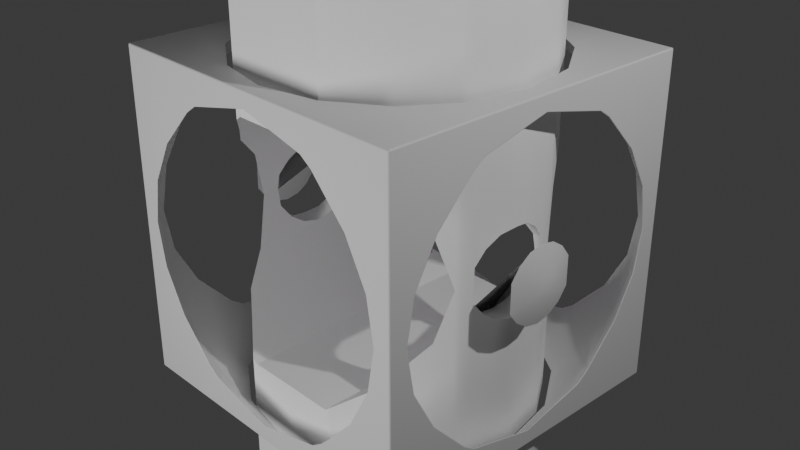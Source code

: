 # Source: HardSurface_practice09_23.blend  (saved by Blender 4.0.36; exported with 4.5.12 LTS)
import bpy
from mathutils import Matrix  # noqa: F401  (used for matrix-valued properties, if any)

bpy.ops.wm.read_factory_settings(use_empty=True)
scene = bpy.context.scene
scene.name = 'Scene'

# ---- collections
col_collection = bpy.data.collections.new('Collection'); scene.collection.children.link(col_collection)
col_cutters = bpy.data.collections.new('Cutters'); scene.collection.children.link(col_cutters)

# ---- materials (node trees are filled in below, after node groups)
mat_material = bpy.data.materials.new('Material')
mat_material.alpha_threshold = 0.0
mat_material.diffuse_color = (0.3416, 0.3416, 0.3416, 1.0)
mat_material.roughness = 0.5
mat_material.line_color = (0.0, 0.0, 0.0, 1.0)
mat_vil_gos = bpy.data.materials.new('világos')
mat_vil_gos.diffuse_color = (1.0, 1.0, 1.0, 1.0)
mat_gem = bpy.data.materials.new('gem')
mat_gem.refraction_depth = 0.4
mat_gem.diffuse_color = (0.7798, 0.6122, 0.8001, 1.0)
mat_gem.roughness = 0.4129
mat_gem.metallic = 0.7048

# ---- node groups
ng_auto_smooth = bpy.data.node_groups.new('Auto Smooth', 'GeometryNodeTree')
_s = ng_auto_smooth.interface.new_socket(name='Geometry', in_out='OUTPUT', socket_type='NodeSocketGeometry')
_s = ng_auto_smooth.interface.new_socket(name='Geometry', in_out='INPUT', socket_type='NodeSocketGeometry')
_s = ng_auto_smooth.interface.new_socket(name='Angle', in_out='INPUT', socket_type='NodeSocketFloat')
_s.subtype = 'ANGLE'
_s.min_value = 0.0
_s.max_value = 3.142
ng_auto_smooth.is_modifier = True
_N = ng_auto_smooth.nodes; _L = ng_auto_smooth.links
n0 = _N.new('NodeGroupOutput'); n0.name = 'Group Output'; n0.location = (480, -100)
n1 = _N.new('NodeGroupInput'); n1.name = 'Group Input'; n1.location = (-420, -300)
n2 = _N.new('NodeGroupInput'); n2.name = 'Group Input.001'; n2.location = (-60, -100)
n3 = _N.new('GeometryNodeSetShadeSmooth'); n3.name = 'Set Shade Smooth'; n3.location = (120, -100)
n3.domain = 'EDGE'
n4 = _N.new('GeometryNodeSetShadeSmooth'); n4.name = 'Set Shade Smooth.001'; n4.location = (300, -100)
n5 = _N.new('GeometryNodeInputMeshEdgeAngle'); n5.name = 'Edge Angle'; n5.location = (-420, -220)
n6 = _N.new('GeometryNodeInputEdgeSmooth'); n6.name = 'Is Edge Smooth'; n6.location = (-60, -160)
n7 = _N.new('GeometryNodeInputShadeSmooth'); n7.name = 'Is Face Smooth'; n7.location = (-240, -340)
n8 = _N.new('FunctionNodeBooleanMath'); n8.name = 'Boolean Math'; n8.location = (-60, -220)
n9 = _N.new('FunctionNodeCompare'); n9.name = 'Compare'; n9.location = (-240, -180)
n9.operation = 'LESS_EQUAL'
_L.new(n5.outputs[0], n9.inputs[0])
_L.new(n4.outputs[0], n0.inputs[0])
_L.new(n1.outputs[1], n9.inputs[1])
_L.new(n9.outputs[0], n8.inputs[0])
_L.new(n7.outputs[0], n8.inputs[1])
_L.new(n2.outputs[0], n3.inputs[0])
_L.new(n6.outputs[0], n3.inputs[1])
_L.new(n3.outputs[0], n4.inputs[0])
_L.new(n8.outputs[0], n3.inputs[2])
n0.is_active_output = True

# ---- material node trees
mat_material.use_nodes = True; mat_material.node_tree.nodes.clear()
_N = mat_material.node_tree.nodes; _L = mat_material.node_tree.links
n0 = _N.new('ShaderNodeOutputMaterial'); n0.name = 'Material Output'; n0.location = (300, 300)
n1 = _N.new('ShaderNodeBsdfPrincipled'); n1.name = 'Principled BSDF'; n1.location = (10, 300)
n1.inputs[3].default_value = 1.45
_L.new(n1.outputs[0], n0.inputs[0])
n0.is_active_output = True
mat_vil_gos.use_nodes = True; mat_vil_gos.node_tree.nodes.clear()
_N = mat_vil_gos.node_tree.nodes; _L = mat_vil_gos.node_tree.links
n0 = _N.new('ShaderNodeBsdfPrincipled'); n0.name = 'Principled BSDF'; n0.location = (10, 300)
n0.inputs[0].default_value = (1.0, 1.0, 1.0, 1.0)
n0.inputs[3].default_value = 1.45
n0.inputs[22].default_value = (0.1563, 0.1563, 0.1563, 1.0)
n1 = _N.new('ShaderNodeOutputMaterial'); n1.name = 'Material Output'; n1.location = (300, 300)
_L.new(n0.outputs[0], n1.inputs[0])
n1.is_active_output = True
mat_gem.use_nodes = True; mat_gem.node_tree.nodes.clear()
_N = mat_gem.node_tree.nodes; _L = mat_gem.node_tree.links
n0 = _N.new('ShaderNodeOutputMaterial'); n0.name = 'Material Output'; n0.location = (300, 300)
n1 = _N.new('ShaderNodeBsdfGlass'); n1.name = 'Glass BSDF'; n1.location = (10, 300)
n1.inputs[0].default_value = (0.977, 0.642, 1.0, 1.0)
n1.inputs[1].default_value = 0.5
n1.inputs[2].default_value = 1.45
_L.new(n1.outputs[0], n0.inputs[0])
n0.is_active_output = True

# ---- world
world_world = bpy.data.worlds.new('World'); scene.world = world_world
world_world.use_nodes = True; world_world.node_tree.nodes.clear()
_N = world_world.node_tree.nodes; _L = world_world.node_tree.links
n0 = _N.new('ShaderNodeOutputWorld'); n0.name = 'World Output'; n0.location = (300, 300)
n1 = _N.new('ShaderNodeBackground'); n1.name = 'Background'; n1.location = (10, 300)
n1.inputs[0].default_value = (0.05088, 0.05088, 0.05088, 1.0)
_L.new(n1.outputs[0], n0.inputs[0])
n0.is_active_output = True
world_world.color = (0.05088, 0.05088, 0.05088)
world_world.use_sun_shadow = False
world_world.sun_shadow_jitter_overblur = 0.0

# ---- cameras
cam_camera = bpy.data.cameras.new('Camera')
cam_camera.clip_end = 100.0
cam_camera.ortho_scale = 7.314

# ---- lights
light_light = bpy.data.lights.new('Light', 'SPOT')
light_light.transmission_factor = 0.0
light_light.energy = 1000.0
light_light.shadow_soft_size = 0.1
light_light.shadow_maximum_resolution = 0.006
light_light.use_absolute_resolution = True
light_light.spot_size = 1.309
light_light.use_soft_falloff = False
light_light_001 = bpy.data.lights.new('Light.001', 'SPOT')
light_light_001.transmission_factor = 0.0
light_light_001.energy = 1237.0
light_light_001.shadow_soft_size = 1.5
light_light_001.shadow_maximum_resolution = 0.006
light_light_001.use_absolute_resolution = True
light_light_001.spot_size = 1.524
light_light_001.use_soft_falloff = False

# ---- meshes
me_cube = bpy.data.meshes.new('Cube')
me_cube.from_pydata([(1.818, 1.818, 1.818), (1.818, 1.818, -1.818), (1.818, -1.818, 1.818), (1.818, -1.818, -1.818), (-1.818, 1.818, 1.818), (-1.818, 1.818, -1.818), (-1.818, -1.818, 1.818), (-1.818, -1.818, -1.818)], [], [(0, 4, 6, 2), (3, 2, 6, 7), (7, 6, 4, 5), (5, 1, 3, 7), (1, 0, 2, 3), (5, 4, 0, 1)])
me_cube.polygons.foreach_set('use_smooth', [True] * 6)
_uv = me_cube.uv_layers.new(name='UVMap')
_uv.uv.foreach_set('vector', [0.625, 0.5, 0.875, 0.5, 0.875, 0.75, 0.625, 0.75, 0.375, 0.75, 0.625, 0.75, 0.625, 1.0, 0.375, 1.0, 0.375, 0.0, 0.625, 0.0, 0.625, 0.25, 0.375, 0.25, 0.125, 0.5, 0.375, 0.5, 0.375, 0.75, 0.125, 0.75, 0.375, 0.5, 0.625, 0.5, 0.625, 0.75, 0.375, 0.75, 0.375, 0.25, 0.625, 0.25, 0.625, 0.5, 0.375, 0.5])
me_cube.materials.append(mat_material)
me_cube.use_mirror_vertex_groups = False
me_cube.update()
me_cylinder = bpy.data.meshes.new('Cylinder')
me_cylinder.from_pydata([(0.0, 1.479, -7.956), (0.0, 1.385, 7.956), (0.5962, 1.479, -7.956), (0.5651, 1.385, 7.956), (1.102, 1.102, -7.956), (1.033, 1.036, 7.956), (1.439, 0.5962, -7.956), (1.351, 0.5597, 7.956), (1.558, 0.0, -7.956), (1.463, 0.0, 7.956), (1.439, -0.5962, -7.956), (1.351, -0.5597, 7.956), (1.102, -1.102, -7.956), (1.033, -1.036, 7.956), (0.5962, -1.479, -7.956), (0.5651, -1.385, 7.956), (0.0, -1.479, -7.956), (0.0, -1.385, 7.956), (-0.5962, -1.479, -7.956), (-0.5651, -1.385, 7.956), (-1.102, -1.102, -7.956), (-1.033, -1.036, 7.956), (-1.439, -0.5962, -7.956), (-1.351, -0.5597, 7.956), (-1.558, 0.0, -7.956), (-1.463, 0.0, 7.956), (-1.439, 0.5962, -7.956), (-1.351, 0.5597, 7.956), (-1.102, 1.102, -7.956), (-1.033, 1.036, 7.956), (-0.5962, 1.479, -7.956), (-0.5651, 1.385, 7.956), (0.5962, 1.479, 7.956), (0.0, 1.479, 7.956), (1.102, 1.102, 7.956), (1.439, 0.5962, 7.956), (1.558, 0.0, 7.956), (1.439, -0.5962, 7.956), (1.102, -1.102, 7.956), (0.5962, -1.479, 7.956), (0.0, -1.479, 7.956), (-0.5962, -1.479, 7.956), (-1.102, -1.102, 7.956), (-1.439, -0.5962, 7.956), (-1.558, 0.0, 7.956), (-1.439, 0.5962, 7.956), (-1.102, 1.102, 7.956), (-0.5962, 1.479, 7.956), (0.3661, 0.786, 7.797), (0.0, 0.786, 7.797), (0.5917, 0.6176, 7.797), (0.7867, 0.3259, 7.797), (0.8515, -6.499e-08, 7.797), (0.7867, -0.3259, 7.797), (0.5917, -0.6176, 7.797), (0.3661, -0.786, 7.797), (0.0, -0.786, 7.797), (-0.3661, -0.786, 7.797), (-0.5917, -0.6176, 7.797), (-0.7867, -0.3259, 7.797), (-0.8515, 6.499e-08, 7.797), (-0.7867, 0.3259, 7.797), (-0.5917, 0.6176, 7.797), (-0.3661, 0.786, 7.797), (0.5651, 1.385, 7.797), (0.0, 1.385, 7.797), (1.033, 1.036, 7.797), (1.351, 0.5597, 7.797), (1.463, 0.0, 7.797), (1.351, -0.5597, 7.797), (1.033, -1.036, 7.797), (0.5651, -1.385, 7.797), (0.0, -1.385, 7.797), (-0.5651, -1.385, 7.797), (-1.033, -1.036, 7.797), (-1.351, -0.5597, 7.797), (-1.463, 0.0, 7.797), (-1.351, 0.5597, 7.797), (-1.033, 1.036, 7.797), (-0.5651, 1.385, 7.797), (0.3661, 0.786, 8.65), (0.0, 0.786, 8.65), (0.5917, 0.6176, 8.65), (0.7867, 0.3259, 8.65), (0.8515, -6.499e-08, 8.65), (0.7867, -0.3259, 8.65), (0.5917, -0.6176, 8.65), (0.3661, -0.786, 8.65), (0.0, -0.786, 8.65), (-0.3661, -0.786, 8.65), (-0.5917, -0.6176, 8.65), (-0.7867, -0.3259, 8.65), (-0.8515, 6.499e-08, 8.65), (-0.7867, 0.3259, 8.65), (-0.5917, 0.6176, 8.65), (-0.3661, 0.786, 8.65)], [], [(0, 33, 32, 2), (2, 32, 34, 4), (4, 34, 35, 6), (6, 35, 36, 8), (8, 36, 37, 10), (10, 37, 38, 12), (12, 38, 39, 14), (14, 39, 40, 16), (16, 40, 41, 18), (18, 41, 42, 20), (20, 42, 43, 22), (22, 43, 44, 24), (24, 44, 45, 26), (26, 45, 46, 28), (31, 29, 78, 79), (28, 46, 47, 30), (30, 47, 33, 0), (0, 2, 4, 6, 8, 10, 12, 14, 16, 18, 20, 22, 24, 26, 28, 30), (1, 3, 32, 33), (3, 5, 34, 32), (5, 7, 35, 34), (7, 9, 36, 35), (9, 11, 37, 36), (11, 13, 38, 37), (13, 15, 39, 38), (15, 17, 40, 39), (17, 19, 41, 40), (19, 21, 42, 41), (21, 23, 43, 42), (23, 25, 44, 43), (25, 27, 45, 44), (27, 29, 46, 45), (29, 31, 47, 46), (31, 1, 33, 47), (51, 50, 82, 83), (17, 15, 71, 72), (3, 1, 65, 64), (1, 31, 79, 65), (19, 17, 72, 73), (5, 3, 64, 66), (21, 19, 73, 74), (7, 5, 66, 67), (23, 21, 74, 75), (9, 7, 67, 68), (25, 23, 75, 76), (11, 9, 68, 69), (27, 25, 76, 77), (13, 11, 69, 70), (29, 27, 77, 78), (15, 13, 70, 71), (49, 48, 64, 65), (48, 50, 66, 64), (50, 51, 67, 66), (51, 52, 68, 67), (52, 53, 69, 68), (53, 54, 70, 69), (54, 55, 71, 70), (55, 56, 72, 71), (56, 57, 73, 72), (57, 58, 74, 73), (58, 59, 75, 74), (59, 60, 76, 75), (60, 61, 77, 76), (61, 62, 78, 77), (62, 63, 79, 78), (63, 49, 65, 79), (80, 81, 95, 94, 93, 92, 91, 90, 89, 88, 87, 86, 85, 84, 83, 82), (59, 58, 90, 91), (52, 51, 83, 84), (60, 59, 91, 92), (53, 52, 84, 85), (61, 60, 92, 93), (54, 53, 85, 86), (62, 61, 93, 94), (55, 54, 86, 87), (63, 62, 94, 95), (56, 55, 87, 88), (48, 49, 81, 80), (49, 63, 95, 81), (57, 56, 88, 89), (50, 48, 80, 82), (58, 57, 89, 90)])
me_cylinder.polygons.foreach_set('use_smooth', [True] * 82)
me_cylinder.polygons.foreach_set('material_index', [0, 0, 0, 0, 0, 0, 0, 0, 0, 0, 0, 0, 0, 0, 0, 0, 0, 0, 0, 0, 0, 0, 0, 0, 0, 0, 0, 0, 0, 0, 0, 0, 0, 0, 0, 0, 0, 0, 0, 0, 0, 0, 0, 0, 0, 0, 0, 0, 0, 0, 0, 0, 0, 0, 0, 0, 0, 0, 0, 0, 0, 0, 0, 0, 0, 0, 1, 0, 0, 0, 0, 0, 0, 0, 0, 0, 0, 0, 0, 0, 0, 0])
_uv = me_cylinder.uv_layers.new(name='UVMap')
_uv.uv.foreach_set('vector', [1.0, 0.5, 1.0, 1.0, 0.9375, 1.0, 0.9375, 0.5, 0.9375, 0.5, 0.9375, 1.0, 0.875, 1.0, 0.875, 0.5, 0.875, 0.5, 0.875, 1.0, 0.8125, 1.0, 0.8125, 0.5, 0.8125, 0.5, 0.8125, 1.0, 0.75, 1.0, 0.75, 0.5, 0.75, 0.5, 0.75, 1.0, 0.6875, 1.0, 0.6875, 0.5, 0.6875, 0.5, 0.6875, 1.0, 0.625, 1.0, 0.625, 0.5, 0.625, 0.5, 0.625, 1.0, 0.5625, 1.0, 0.5625, 0.5, 0.5625, 0.5, 0.5625, 1.0, 0.5, 1.0, 0.5, 0.5, 0.5, 0.5, 0.5, 1.0, 0.4375, 1.0, 0.4375, 0.5, 0.4375, 0.5, 0.4375, 1.0, 0.375, 1.0, 0.375, 0.5, 0.375, 0.5, 0.375, 1.0, 0.3125, 1.0, 0.3125, 0.5, 0.3125, 0.5, 0.3125, 1.0, 0.25, 1.0, 0.25, 0.5, 0.25, 0.5, 0.25, 1.0, 0.1875, 1.0, 0.1875, 0.5, 0.1875, 0.5, 0.1875, 1.0, 0.125, 1.0, 0.125, 0.5, 0.1629, 0.4593, 0.09091, 0.4093, 0.09091, 0.4093, 0.1629, 0.4593, 0.125, 0.5, 0.125, 1.0, 0.0625, 1.0, 0.0625, 0.5, 0.0625, 0.5, 0.0625, 1.0, 0.0, 1.0, 0.0, 0.5, 0.75, 0.49, 0.8418, 0.4717, 0.9197, 0.4197, 0.9717, 0.3418, 0.99, 0.25, 0.9717, 0.1582, 0.9197, 0.08029, 0.8418, 0.02827, 0.75, 0.01, 0.6582, 0.02827, 0.5803, 0.08029, 0.5283, 0.1582, 0.51, 0.25, 0.5283, 0.3418, 0.5803, 0.4197, 0.6582, 0.4717, 0.25, 0.472, 0.3371, 0.4593, 0.3418, 0.4717, 0.25, 0.49, 0.3371, 0.4593, 0.4091, 0.4093, 0.4197, 0.4197, 0.3418, 0.4717, 0.4091, 0.4093, 0.4581, 0.3362, 0.4717, 0.3418, 0.4197, 0.4197, 0.4581, 0.3362, 0.4753, 0.25, 0.49, 0.25, 0.4717, 0.3418, 0.4753, 0.25, 0.4581, 0.1638, 0.4717, 0.1582, 0.49, 0.25, 0.4581, 0.1638, 0.4091, 0.09073, 0.4197, 0.08029, 0.4717, 0.1582, 0.4091, 0.09073, 0.3371, 0.04069, 0.3418, 0.02827, 0.4197, 0.08029, 0.3371, 0.04069, 0.25, 0.02802, 0.25, 0.01, 0.3418, 0.02827, 0.25, 0.02802, 0.1629, 0.04069, 0.1582, 0.02827, 0.25, 0.01, 0.1629, 0.04069, 0.09091, 0.09073, 0.08029, 0.08029, 0.1582, 0.02827, 0.09091, 0.09073, 0.04185, 0.1638, 0.02827, 0.1582, 0.08029, 0.08029, 0.04185, 0.1638, 0.02471, 0.25, 0.01, 0.25, 0.02827, 0.1582, 0.02471, 0.25, 0.04185, 0.3362, 0.02827, 0.3418, 0.01, 0.25, 0.04185, 0.3362, 0.09091, 0.4093, 0.08029, 0.4197, 0.02827, 0.3418, 0.09091, 0.4093, 0.1629, 0.4593, 0.1582, 0.4717, 0.08029, 0.4197, 0.1629, 0.4593, 0.25, 0.472, 0.25, 0.49, 0.1582, 0.4717, 0.3712, 0.3001, 0.3411, 0.3449, 0.3411, 0.3449, 0.3712, 0.3001, 0.25, 0.02802, 0.3371, 0.04069, 0.3371, 0.04069, 0.25, 0.02802, 0.3371, 0.4593, 0.25, 0.472, 0.25, 0.472, 0.3371, 0.4593, 0.25, 0.472, 0.1629, 0.4593, 0.1629, 0.4593, 0.25, 0.472, 0.1629, 0.04069, 0.25, 0.02802, 0.25, 0.02802, 0.1629, 0.04069, 0.4091, 0.4093, 0.3371, 0.4593, 0.3371, 0.4593, 0.4091, 0.4093, 0.09091, 0.09073, 0.1629, 0.04069, 0.1629, 0.04069, 0.09091, 0.09073, 0.4581, 0.3362, 0.4091, 0.4093, 0.4091, 0.4093, 0.4581, 0.3362, 0.04185, 0.1638, 0.09091, 0.09073, 0.09091, 0.09073, 0.04185, 0.1638, 0.4753, 0.25, 0.4581, 0.3362, 0.4581, 0.3362, 0.4753, 0.25, 0.02471, 0.25, 0.04185, 0.1638, 0.04185, 0.1638, 0.02471, 0.25, 0.4581, 0.1638, 0.4753, 0.25, 0.4753, 0.25, 0.4581, 0.1638, 0.04185, 0.3362, 0.02471, 0.25, 0.02471, 0.25, 0.04185, 0.3362, 0.4091, 0.09073, 0.4581, 0.1638, 0.4581, 0.1638, 0.4091, 0.09073, 0.09091, 0.4093, 0.04185, 0.3362, 0.04185, 0.3362, 0.09091, 0.4093, 0.3371, 0.04069, 0.4091, 0.09073, 0.4091, 0.09073, 0.3371, 0.04069, 0.25, 0.3718, 0.3064, 0.3711, 0.3371, 0.4593, 0.25, 0.472, 0.3064, 0.3711, 0.3411, 0.3449, 0.4091, 0.4093, 0.3371, 0.4593, 0.3411, 0.3449, 0.3712, 0.3001, 0.4581, 0.3362, 0.4091, 0.4093, 0.3712, 0.3001, 0.3812, 0.25, 0.4753, 0.25, 0.4581, 0.3362, 0.3812, 0.25, 0.3712, 0.1999, 0.4581, 0.1638, 0.4753, 0.25, 0.3712, 0.1999, 0.3411, 0.1551, 0.4091, 0.09073, 0.4581, 0.1638, 0.3411, 0.1551, 0.3064, 0.1289, 0.3371, 0.04069, 0.4091, 0.09073, 0.3064, 0.1289, 0.25, 0.1282, 0.25, 0.02802, 0.3371, 0.04069, 0.25, 0.1282, 0.1936, 0.1289, 0.1629, 0.04069, 0.25, 0.02802, 0.1936, 0.1289, 0.1589, 0.1551, 0.09091, 0.09073, 0.1629, 0.04069, 0.1589, 0.1551, 0.1288, 0.1999, 0.04185, 0.1638, 0.09091, 0.09073, 0.1288, 0.1999, 0.1188, 0.25, 0.02471, 0.25, 0.04185, 0.1638, 0.1188, 0.25, 0.1288, 0.3001, 0.04185, 0.3362, 0.02471, 0.25, 0.1288, 0.3001, 0.1589, 0.3449, 0.09091, 0.4093, 0.04185, 0.3362, 0.1589, 0.3449, 0.1936, 0.3711, 0.1629, 0.4593, 0.09091, 0.4093, 0.1936, 0.3711, 0.25, 0.3718, 0.25, 0.472, 0.1629, 0.4593, 0.3064, 0.3711, 0.25, 0.3718, 0.1936, 0.3711, 0.1589, 0.3449, 0.1288, 0.3001, 0.1188, 0.25, 0.1288, 0.1999, 0.1589, 0.1551, 0.1936, 0.1289, 0.25, 0.1282, 0.3064, 0.1289, 0.3411, 0.1551, 0.3712, 0.1999, 0.3812, 0.25, 0.3712, 0.3001, 0.3411, 0.3449, 0.1288, 0.1999, 0.1589, 0.1551, 0.1589, 0.1551, 0.1288, 0.1999, 0.3812, 0.25, 0.3712, 0.3001, 0.3712, 0.3001, 0.3812, 0.25, 0.1188, 0.25, 0.1288, 0.1999, 0.1288, 0.1999, 0.1188, 0.25, 0.3712, 0.1999, 0.3812, 0.25, 0.3812, 0.25, 0.3712, 0.1999, 0.1288, 0.3001, 0.1188, 0.25, 0.1188, 0.25, 0.1288, 0.3001, 0.3411, 0.1551, 0.3712, 0.1999, 0.3712, 0.1999, 0.3411, 0.1551, 0.1589, 0.3449, 0.1288, 0.3001, 0.1288, 0.3001, 0.1589, 0.3449, 0.3064, 0.1289, 0.3411, 0.1551, 0.3411, 0.1551, 0.3064, 0.1289, 0.1936, 0.3711, 0.1589, 0.3449, 0.1589, 0.3449, 0.1936, 0.3711, 0.25, 0.1282, 0.3064, 0.1289, 0.3064, 0.1289, 0.25, 0.1282, 0.3064, 0.3711, 0.25, 0.3718, 0.25, 0.3718, 0.3064, 0.3711, 0.25, 0.3718, 0.1936, 0.3711, 0.1936, 0.3711, 0.25, 0.3718, 0.1936, 0.1289, 0.25, 0.1282, 0.25, 0.1282, 0.1936, 0.1289, 0.3411, 0.3449, 0.3064, 0.3711, 0.3064, 0.3711, 0.3411, 0.3449, 0.1589, 0.1551, 0.1936, 0.1289, 0.1936, 0.1289, 0.1589, 0.1551])
me_cylinder.materials.append(mat_vil_gos)
me_cylinder.materials.append(mat_material)
me_cylinder.update()
me_cylinder_002 = bpy.data.meshes.new('Cylinder.002')
me_cylinder_002.from_pydata([(-1.433e-07, 0.1153, -1.944), (-1.513e-07, 0.4002, -1.852), (0.04648, 0.1153, -1.944), (0.1613, 0.4002, -1.852), (0.08589, 0.08589, -1.944), (0.2981, 0.2981, -1.852), (0.1122, 0.04648, -1.944), (0.3895, 0.1613, -1.852), (0.1215, 0.0, -1.944), (0.4216, -1.218e-09, -1.852), (0.1122, -0.04648, -1.944), (0.3895, -0.1613, -1.852), (0.08589, -0.08589, -1.944), (0.2981, -0.2981, -1.852), (0.04648, -0.1153, -1.944), (0.1613, -0.4002, -1.852), (-1.433e-07, -0.1153, -1.944), (-1.513e-07, -0.4002, -1.852), (-0.04648, -0.1153, -1.944), (-0.1613, -0.4002, -1.852), (-0.08589, -0.08589, -1.944), (-0.2981, -0.2981, -1.852), (-0.1122, -0.04648, -1.944), (-0.3895, -0.1613, -1.852), (-0.1215, 0.0, -1.944), (-0.4216, -1.218e-09, -1.852), (-0.1122, 0.04648, -1.944), (-0.3895, 0.1613, -1.852), (-0.08589, 0.08589, -1.944), (-0.2981, 0.2981, -1.852), (-0.04648, 0.1153, -1.944), (-0.1613, 0.4002, -1.852)], [], [(0, 1, 3, 2), (2, 3, 5, 4), (4, 5, 7, 6), (6, 7, 9, 8), (8, 9, 11, 10), (10, 11, 13, 12), (12, 13, 15, 14), (14, 15, 17, 16), (16, 17, 19, 18), (18, 19, 21, 20), (20, 21, 23, 22), (22, 23, 25, 24), (24, 25, 27, 26), (26, 27, 29, 28), (3, 1, 31, 29, 27, 25, 23, 21, 19, 17, 15, 13, 11, 9, 7, 5), (28, 29, 31, 30), (30, 31, 1, 0), (0, 2, 4, 6, 8, 10, 12, 14, 16, 18, 20, 22, 24, 26, 28, 30)])
me_cylinder_002.polygons.foreach_set('use_smooth', [True] * 18)
_uv = me_cylinder_002.uv_layers.new(name='UVMap')
_uv.uv.foreach_set('vector', [1.0, 0.5, 1.0, 1.0, 0.9375, 1.0, 0.9375, 0.5, 0.9375, 0.5, 0.9375, 1.0, 0.875, 1.0, 0.875, 0.5, 0.875, 0.5, 0.875, 1.0, 0.8125, 1.0, 0.8125, 0.5, 0.8125, 0.5, 0.8125, 1.0, 0.75, 1.0, 0.75, 0.5, 0.75, 0.5, 0.75, 1.0, 0.6875, 1.0, 0.6875, 0.5, 0.6875, 0.5, 0.6875, 1.0, 0.625, 1.0, 0.625, 0.5, 0.625, 0.5, 0.625, 1.0, 0.5625, 1.0, 0.5625, 0.5, 0.5625, 0.5, 0.5625, 1.0, 0.5, 1.0, 0.5, 0.5, 0.5, 0.5, 0.5, 1.0, 0.4375, 1.0, 0.4375, 0.5, 0.4375, 0.5, 0.4375, 1.0, 0.375, 1.0, 0.375, 0.5, 0.375, 0.5, 0.375, 1.0, 0.3125, 1.0, 0.3125, 0.5, 0.3125, 0.5, 0.3125, 1.0, 0.25, 1.0, 0.25, 0.5, 0.25, 0.5, 0.25, 1.0, 0.1875, 1.0, 0.1875, 0.5, 0.1875, 0.5, 0.1875, 1.0, 0.125, 1.0, 0.125, 0.5, 0.3418, 0.4717, 0.25, 0.49, 0.1582, 0.4717, 0.08029, 0.4197, 0.02827, 0.3418, 0.01, 0.25, 0.02827, 0.1582, 0.08029, 0.08029, 0.1582, 0.02827, 0.25, 0.01, 0.3418, 0.02827, 0.4197, 0.08029, 0.4717, 0.1582, 0.49, 0.25, 0.4717, 0.3418, 0.4197, 0.4197, 0.125, 0.5, 0.125, 1.0, 0.0625, 1.0, 0.0625, 0.5, 0.0625, 0.5, 0.0625, 1.0, 0.0, 1.0, 0.0, 0.5, 0.75, 0.49, 0.8418, 0.4717, 0.9197, 0.4197, 0.9717, 0.3418, 0.99, 0.25, 0.9717, 0.1582, 0.9197, 0.08029, 0.8418, 0.02827, 0.75, 0.01, 0.6582, 0.02827, 0.5803, 0.08029, 0.5283, 0.1582, 0.51, 0.25, 0.5283, 0.3418, 0.5803, 0.4197, 0.6582, 0.4717])
me_cylinder_002.materials.append(mat_material)
me_cylinder_002.update()
me_gem = bpy.data.meshes.new('Gem')
me_gem.from_pydata([(0.0, 0.0, -0.1111), (0.0, 0.0, 0.1611), (0.0, 0.2793, -0.05556), (0.1975, 0.4768, 0.0), (0.0, 0.4261, 0.08057), (0.1038, 0.2507, 0.1611), (0.1975, 0.1975, -0.05556), (0.4768, 0.1975, 0.0), (0.3013, 0.3013, 0.08057), (0.2507, 0.1038, 0.1611), (0.2793, 1.71e-17, -0.05556), (0.4768, -0.1975, 0.0), (0.4261, 2.609e-17, 0.08057), (0.2507, -0.1038, 0.1611), (0.1975, -0.1975, -0.05556), (0.1975, -0.4768, 0.0), (0.3013, -0.3013, 0.08057), (0.1038, -0.2507, 0.1611), (3.42e-17, -0.2793, -0.05556), (-0.1975, -0.4768, 0.0), (5.219e-17, -0.4261, 0.08057), (-0.1038, -0.2507, 0.1611), (-0.1975, -0.1975, -0.05556), (-0.4768, -0.1975, 0.0), (-0.3013, -0.3013, 0.08057), (-0.2507, -0.1038, 0.1611), (-0.2793, -5.13e-17, -0.05556), (-0.4768, 0.1975, 0.0), (-0.4261, -7.828e-17, 0.08057), (-0.2507, 0.1038, 0.1611), (-0.1975, 0.1975, -0.05556), (-0.1975, 0.4768, 0.0), (-0.3013, 0.3013, 0.08057), (-0.1038, 0.2507, 0.1611)], [], [(6, 0, 2, 3), (6, 3, 7), (7, 3, 8), (8, 3, 4, 5), (8, 5, 9), (10, 0, 6, 7), (10, 7, 11), (11, 7, 12), (12, 7, 8, 9), (12, 9, 13), (14, 0, 10, 11), (14, 11, 15), (15, 11, 16), (16, 11, 12, 13), (16, 13, 17), (18, 0, 14, 15), (18, 15, 19), (19, 15, 20), (20, 15, 16, 17), (20, 17, 21), (22, 0, 18, 19), (22, 19, 23), (23, 19, 24), (24, 19, 20, 21), (24, 21, 25), (26, 0, 22, 23), (26, 23, 27), (27, 23, 28), (28, 23, 24, 25), (28, 25, 29), (30, 0, 26, 27), (30, 27, 31), (31, 27, 32), (32, 27, 28, 29), (32, 29, 33), (2, 0, 30, 31), (2, 31, 3), (3, 31, 4), (4, 31, 32, 33), (4, 33, 5), (1, 5, 33), (5, 1, 9), (9, 1, 13), (13, 1, 17), (17, 1, 21), (21, 1, 25), (25, 1, 29), (29, 1, 33)])
me_gem.materials.append(mat_gem)
me_gem.update()
me_sphere = bpy.data.meshes.new('Sphere')
me_sphere.from_pydata([(6.292e-09, 0.4788, 2.407), (6.292e-09, 0.9392, 2.268), (6.292e-09, 1.735, 1.735), (6.292e-09, 2.268, 0.9392), (6.292e-09, 2.407, 0.4788), (6.292e-09, 2.407, -0.4788), (6.292e-09, 2.041, -1.364), (6.292e-09, 1.364, -2.041), (6.292e-09, 0.9392, -2.268), (6.292e-09, 0.4788, -2.407), (0.1832, 0.4424, 2.407), (0.3594, 0.8677, 2.268), (0.5218, 1.26, 2.041), (0.6641, 1.603, 1.735), (0.7809, 1.885, 1.364), (0.8677, 2.095, 0.9392), (0.9212, 2.224, 0.4788), (0.9392, 2.268, -7.483e-11), (0.9212, 2.224, -0.4788), (0.8677, 2.095, -0.9392), (0.7809, 1.885, -1.364), (0.6641, 1.603, -1.735), (0.5218, 1.26, -2.041), (0.3594, 0.8677, -2.268), (0.1832, 0.4424, -2.407), (0.3386, 0.3386, 2.407), (0.6641, 0.6641, 2.268), (0.9642, 0.9642, 2.041), (1.227, 1.227, 1.735), (1.443, 1.443, 1.364), (1.603, 1.603, 0.9392), (1.702, 1.702, 0.4788), (1.735, 1.735, -7.483e-11), (1.702, 1.702, -0.4788), (1.603, 1.603, -0.9392), (1.443, 1.443, -1.364), (1.227, 1.227, -1.735), (0.9642, 0.9642, -2.041), (0.6641, 0.6641, -2.268), (0.3386, 0.3386, -2.407), (0.4424, 0.1832, 2.407), (0.8677, 0.3594, 2.268), (1.26, 0.5218, 2.041), (1.603, 0.6641, 1.735), (1.885, 0.7809, 1.364), (2.095, 0.8677, 0.9392), (2.224, 0.9212, 0.4788), (2.268, 0.9392, -7.483e-11), (2.224, 0.9212, -0.4788), (2.095, 0.8677, -0.9392), (1.885, 0.7809, -1.364), (1.603, 0.6641, -1.735), (1.26, 0.5218, -2.041), (0.8677, 0.3594, -2.268), (0.4424, 0.1832, -2.407), (0.4788, -1.232e-07, 2.407), (0.9392, -1.049e-07, 2.268), (1.364, -1.781e-07, 2.041), (1.735, -2.146e-07, 1.735), (2.041, -2.146e-07, 1.364), (2.268, -2.878e-07, 0.9392), (2.407, -3.609e-07, 0.4788), (2.454, -3.609e-07, -7.483e-11), (2.407, -3.609e-07, -0.4788), (2.268, -2.878e-07, -0.9392), (2.041, -2.146e-07, -1.364), (1.735, -2.146e-07, -1.735), (1.364, -1.781e-07, -2.041), (0.9392, -1.049e-07, -2.268), (0.4788, -1.232e-07, -2.407), (0.4424, -0.1832, 2.407), (0.8677, -0.3594, 2.268), (1.26, -0.5218, 2.041), (1.603, -0.6641, 1.735), (1.885, -0.7809, 1.364), (2.095, -0.8677, 0.9392), (2.224, -0.9212, 0.4788), (2.268, -0.9392, -7.483e-11), (2.224, -0.9212, -0.4788), (2.095, -0.8677, -0.9392), (1.885, -0.7809, -1.364), (1.603, -0.6641, -1.735), (1.26, -0.5218, -2.041), (0.8677, -0.3594, -2.268), (0.4424, -0.1832, -2.407), (0.3386, -0.3386, 2.407), (0.6641, -0.6641, 2.268), (0.9642, -0.9642, 2.041), (1.227, -1.227, 1.735), (1.443, -1.443, 1.364), (1.603, -1.603, 0.9392), (1.702, -1.702, 0.4788), (1.735, -1.735, -7.483e-11), (1.702, -1.702, -0.4788), (1.603, -1.603, -0.9392), (1.443, -1.443, -1.364), (1.227, -1.227, -1.735), (0.9642, -0.9642, -2.041), (0.6641, -0.6641, -2.268), (0.3386, -0.3386, -2.407), (0.1832, -0.4424, 2.407), (0.3594, -0.8677, 2.268), (0.5218, -1.26, 2.041), (0.6641, -1.603, 1.735), (0.7809, -1.885, 1.364), (0.8677, -2.095, 0.9392), (0.9212, -2.224, 0.4788), (0.9392, -2.268, -7.483e-11), (0.9212, -2.224, -0.4788), (0.8677, -2.095, -0.9392), (0.7809, -1.885, -1.364), (0.6641, -1.603, -1.735), (0.5218, -1.26, -2.041), (0.3594, -0.8677, -2.268), (0.1832, -0.4424, -2.407), (-1.583e-07, -0.4788, 2.407), (-2.863e-07, -0.9392, 2.268), (-3.594e-07, -1.364, 2.041), (-5.423e-07, -1.735, 1.735), (-4.326e-07, -2.041, 1.364), (-5.789e-07, -2.268, 0.9392), (-6.52e-07, -2.407, 0.4788), (-8.715e-07, -2.454, -7.483e-11), (-6.52e-07, -2.407, -0.4788), (-5.789e-07, -2.268, -0.9392), (-4.326e-07, -2.041, -1.364), (-5.423e-07, -1.735, -1.735), (-3.594e-07, -1.364, -2.041), (-2.863e-07, -0.9392, -2.268), (-1.583e-07, -0.4788, -2.407), (-0.1832, -0.4424, 2.407), (-0.3594, -0.8677, 2.268), (-0.5218, -1.26, 2.041), (-0.6641, -1.603, 1.735), (-0.7809, -1.885, 1.364), (-0.8677, -2.095, 0.9392), (-0.9212, -2.224, 0.4788), (-0.9392, -2.268, -7.483e-11), (-0.9212, -2.224, -0.4788), (-0.8677, -2.095, -0.9392), (-0.7809, -1.885, -1.364), (-0.6641, -1.603, -1.735), (-0.5218, -1.26, -2.041), (-0.3594, -0.8677, -2.268), (-0.1832, -0.4424, -2.407), (6.292e-09, 4.808e-09, -2.454), (-0.3386, -0.3386, 2.407), (-0.6641, -0.6641, 2.268), (-0.9642, -0.9642, 2.041), (-1.227, -1.227, 1.735), (-1.443, -1.443, 1.364), (-1.603, -1.603, 0.9392), (-1.702, -1.702, 0.4788), (-1.735, -1.735, -7.483e-11), (-1.702, -1.702, -0.4788), (-1.603, -1.603, -0.9392), (-1.443, -1.443, -1.364), (-1.227, -1.227, -1.735), (-0.9642, -0.9642, -2.041), (-0.6641, -0.6641, -2.268), (-0.3386, -0.3386, -2.407), (-0.4424, -0.1832, 2.407), (-0.8677, -0.3594, 2.268), (-1.26, -0.5218, 2.041), (-1.603, -0.6641, 1.735), (-1.885, -0.7809, 1.364), (-2.095, -0.8677, 0.9392), (-2.224, -0.9212, 0.4788), (-2.268, -0.9392, -7.483e-11), (-2.224, -0.9212, -0.4788), (-2.095, -0.8677, -0.9392), (-1.885, -0.7809, -1.364), (-1.603, -0.6641, -1.735), (-1.26, -0.5218, -2.041), (-0.8677, -0.3594, -2.268), (-0.4424, -0.1832, -2.407), (6.292e-09, 4.808e-09, 2.454), (-0.4788, 2.06e-07, 2.407), (-0.9392, 4.437e-07, 2.268), (-1.364, 4.803e-07, 2.041), (-1.735, 8.094e-07, 1.735), (-2.041, 8.094e-07, 1.364), (-2.268, 8.826e-07, 0.9392), (-2.407, 9.557e-07, 0.4788), (-2.454, 1.248e-06, -7.483e-11), (-2.407, 9.557e-07, -0.4788), (-2.268, 8.826e-07, -0.9392), (-2.041, 8.094e-07, -1.364), (-1.735, 8.094e-07, -1.735), (-1.364, 4.803e-07, -2.041), (-0.9392, 4.437e-07, -2.268), (-0.4788, 2.06e-07, -2.407), (-0.4424, 0.1832, 2.407), (-0.8677, 0.3594, 2.268), (-1.26, 0.5218, 2.041), (-1.603, 0.6641, 1.735), (-1.885, 0.781, 1.364), (-2.095, 0.8677, 0.9392), (-2.224, 0.9212, 0.4788), (-2.268, 0.9392, -7.483e-11), (-2.224, 0.9212, -0.4788), (-2.095, 0.8677, -0.9392), (-1.885, 0.781, -1.364), (-1.603, 0.6641, -1.735), (-1.26, 0.5218, -2.041), (-0.8677, 0.3594, -2.268), (-0.4424, 0.1832, -2.407), (-0.3386, 0.3386, 2.407), (-0.6641, 0.6641, 2.268), (-0.9642, 0.9642, 2.041), (-1.227, 1.227, 1.735), (-1.443, 1.443, 1.364), (-1.603, 1.603, 0.9392), (-1.702, 1.702, 0.4788), (-1.735, 1.735, -7.483e-11), (-1.702, 1.702, -0.4788), (-1.603, 1.603, -0.9392), (-1.443, 1.443, -1.364), (-1.227, 1.227, -1.735), (-0.9642, 0.9642, -2.041), (-0.6641, 0.6641, -2.268), (-0.3386, 0.3386, -2.407), (-0.1832, 0.4424, 2.407), (-0.3594, 0.8677, 2.268), (-0.5218, 1.26, 2.041), (-0.6641, 1.603, 1.735), (-0.7809, 1.885, 1.364), (-0.8677, 2.095, 0.9392), (-0.9212, 2.224, 0.4788), (-0.9392, 2.268, -7.483e-11), (-0.9212, 2.224, -0.4788), (-0.8677, 2.095, -0.9392), (-0.7809, 1.885, -1.364), (-0.6641, 1.603, -1.735), (-0.5218, 1.26, -2.041), (-0.3594, 0.8677, -2.268), (-0.1832, 0.4424, -2.407), (5.915e-07, 1.364, 2.041), (1.103e-06, 2.041, 1.364), (1.542e-06, 2.454, -7.483e-11), (1.25e-06, 2.268, -0.9392), (1.103e-06, 1.735, -1.735)], [], [(9, 8, 23, 24), (239, 4, 16, 17), (0, 176, 10), (145, 9, 24), (5, 239, 17, 18), (1, 0, 10, 11), (240, 5, 18, 19), (237, 1, 11, 12), (6, 240, 19, 20), (2, 237, 12, 13), (241, 6, 20, 21), (238, 2, 13, 14), (7, 241, 21, 22), (3, 238, 14, 15), (8, 7, 22, 23), (4, 3, 15, 16), (23, 22, 37, 38), (16, 15, 30, 31), (24, 23, 38, 39), (17, 16, 31, 32), (10, 176, 25), (145, 24, 39), (18, 17, 32, 33), (11, 10, 25, 26), (19, 18, 33, 34), (12, 11, 26, 27), (20, 19, 34, 35), (13, 12, 27, 28), (21, 20, 35, 36), (14, 13, 28, 29), (22, 21, 36, 37), (15, 14, 29, 30), (27, 26, 41, 42), (35, 34, 49, 50), (28, 27, 42, 43), (36, 35, 50, 51), (29, 28, 43, 44), (37, 36, 51, 52), (30, 29, 44, 45), (38, 37, 52, 53), (31, 30, 45, 46), (39, 38, 53, 54), (32, 31, 46, 47), (25, 176, 40), (145, 39, 54), (33, 32, 47, 48), (26, 25, 40, 41), (34, 33, 48, 49), (46, 45, 60, 61), (54, 53, 68, 69), (47, 46, 61, 62), (40, 176, 55), (145, 54, 69), (48, 47, 62, 63), (41, 40, 55, 56), (49, 48, 63, 64), (42, 41, 56, 57), (50, 49, 64, 65), (43, 42, 57, 58), (51, 50, 65, 66), (44, 43, 58, 59), (52, 51, 66, 67), (45, 44, 59, 60), (53, 52, 67, 68), (65, 64, 79, 80), (58, 57, 72, 73), (66, 65, 80, 81), (59, 58, 73, 74), (67, 66, 81, 82), (60, 59, 74, 75), (68, 67, 82, 83), (61, 60, 75, 76), (69, 68, 83, 84), (62, 61, 76, 77), (55, 176, 70), (145, 69, 84), (63, 62, 77, 78), (56, 55, 70, 71), (64, 63, 78, 79), (57, 56, 71, 72), (84, 83, 98, 99), (77, 76, 91, 92), (70, 176, 85), (145, 84, 99), (78, 77, 92, 93), (71, 70, 85, 86), (79, 78, 93, 94), (72, 71, 86, 87), (80, 79, 94, 95), (73, 72, 87, 88), (81, 80, 95, 96), (74, 73, 88, 89), (82, 81, 96, 97), (75, 74, 89, 90), (83, 82, 97, 98), (76, 75, 90, 91), (88, 87, 102, 103), (96, 95, 110, 111), (89, 88, 103, 104), (97, 96, 111, 112), (90, 89, 104, 105), (98, 97, 112, 113), (91, 90, 105, 106), (99, 98, 113, 114), (92, 91, 106, 107), (85, 176, 100), (145, 99, 114), (93, 92, 107, 108), (86, 85, 100, 101), (94, 93, 108, 109), (87, 86, 101, 102), (95, 94, 109, 110), (107, 106, 121, 122), (100, 176, 115), (145, 114, 129), (108, 107, 122, 123), (101, 100, 115, 116), (109, 108, 123, 124), (102, 101, 116, 117), (110, 109, 124, 125), (103, 102, 117, 118), (111, 110, 125, 126), (104, 103, 118, 119), (112, 111, 126, 127), (105, 104, 119, 120), (113, 112, 127, 128), (106, 105, 120, 121), (114, 113, 128, 129), (126, 125, 140, 141), (119, 118, 133, 134), (127, 126, 141, 142), (120, 119, 134, 135), (128, 127, 142, 143), (121, 120, 135, 136), (129, 128, 143, 144), (122, 121, 136, 137), (115, 176, 130), (145, 129, 144), (123, 122, 137, 138), (116, 115, 130, 131), (124, 123, 138, 139), (117, 116, 131, 132), (125, 124, 139, 140), (118, 117, 132, 133), (145, 144, 160), (138, 137, 153, 154), (131, 130, 146, 147), (139, 138, 154, 155), (132, 131, 147, 148), (140, 139, 155, 156), (133, 132, 148, 149), (141, 140, 156, 157), (134, 133, 149, 150), (142, 141, 157, 158), (135, 134, 150, 151), (143, 142, 158, 159), (136, 135, 151, 152), (144, 143, 159, 160), (137, 136, 152, 153), (130, 176, 146), (158, 157, 172, 173), (151, 150, 165, 166), (159, 158, 173, 174), (152, 151, 166, 167), (160, 159, 174, 175), (153, 152, 167, 168), (146, 176, 161), (145, 160, 175), (154, 153, 168, 169), (147, 146, 161, 162), (155, 154, 169, 170), (148, 147, 162, 163), (156, 155, 170, 171), (149, 148, 163, 164), (157, 156, 171, 172), (150, 149, 164, 165), (162, 161, 177, 178), (170, 169, 185, 186), (163, 162, 178, 179), (171, 170, 186, 187), (164, 163, 179, 180), (172, 171, 187, 188), (165, 164, 180, 181), (173, 172, 188, 189), (166, 165, 181, 182), (174, 173, 189, 190), (167, 166, 182, 183), (175, 174, 190, 191), (168, 167, 183, 184), (161, 176, 177), (145, 175, 191), (169, 168, 184, 185), (182, 181, 196, 197), (190, 189, 204, 205), (183, 182, 197, 198), (191, 190, 205, 206), (184, 183, 198, 199), (177, 176, 192), (145, 191, 206), (185, 184, 199, 200), (178, 177, 192, 193), (186, 185, 200, 201), (179, 178, 193, 194), (187, 186, 201, 202), (180, 179, 194, 195), (188, 187, 202, 203), (181, 180, 195, 196), (189, 188, 203, 204), (201, 200, 215, 216), (194, 193, 208, 209), (202, 201, 216, 217), (195, 194, 209, 210), (203, 202, 217, 218), (196, 195, 210, 211), (204, 203, 218, 219), (197, 196, 211, 212), (205, 204, 219, 220), (198, 197, 212, 213), (206, 205, 220, 221), (199, 198, 213, 214), (192, 176, 207), (145, 206, 221), (200, 199, 214, 215), (193, 192, 207, 208), (220, 219, 234, 235), (213, 212, 227, 228), (221, 220, 235, 236), (214, 213, 228, 229), (207, 176, 222), (145, 221, 236), (215, 214, 229, 230), (208, 207, 222, 223), (216, 215, 230, 231), (209, 208, 223, 224), (217, 216, 231, 232), (210, 209, 224, 225), (218, 217, 232, 233), (211, 210, 225, 226), (219, 218, 233, 234), (212, 211, 226, 227), (224, 223, 1, 237), (232, 231, 240, 6), (225, 224, 237, 2), (233, 232, 6, 241), (226, 225, 2, 238), (234, 233, 241, 7), (227, 226, 238, 3), (235, 234, 7, 8), (228, 227, 3, 4), (236, 235, 8, 9), (229, 228, 4, 239), (222, 176, 0), (145, 236, 9), (230, 229, 239, 5), (223, 222, 0, 1), (231, 230, 5, 240)])
me_sphere.polygons.foreach_set('use_smooth', [True] * 256)
_uv = me_sphere.uv_layers.new(name='UVMap')
_uv.uv.foreach_set('vector', [0.75, 0.0625, 0.75, 0.125, 0.6875, 0.125, 0.6875, 0.0625, 0.75, 0.5, 0.75, 0.5625, 0.6875, 0.5625, 0.6875, 0.5, 0.75, 0.9375, 0.7188, 1.0, 0.6875, 0.9375, 0.7188, 0.0, 0.75, 0.0625, 0.6875, 0.0625, 0.75, 0.4375, 0.75, 0.5, 0.6875, 0.5, 0.6875, 0.4375, 0.75, 0.875, 0.75, 0.9375, 0.6875, 0.9375, 0.6875, 0.875, 0.75, 0.375, 0.75, 0.4375, 0.6875, 0.4375, 0.6875, 0.375, 0.75, 0.8125, 0.75, 0.875, 0.6875, 0.875, 0.6875, 0.8125, 0.75, 0.3125, 0.75, 0.375, 0.6875, 0.375, 0.6875, 0.3125, 0.75, 0.75, 0.75, 0.8125, 0.6875, 0.8125, 0.6875, 0.75, 0.75, 0.25, 0.75, 0.3125, 0.6875, 0.3125, 0.6875, 0.25, 0.75, 0.6875, 0.75, 0.75, 0.6875, 0.75, 0.6875, 0.6875, 0.75, 0.1875, 0.75, 0.25, 0.6875, 0.25, 0.6875, 0.1875, 0.75, 0.625, 0.75, 0.6875, 0.6875, 0.6875, 0.6875, 0.625, 0.75, 0.125, 0.75, 0.1875, 0.6875, 0.1875, 0.6875, 0.125, 0.75, 0.5625, 0.75, 0.625, 0.6875, 0.625, 0.6875, 0.5625, 0.6875, 0.125, 0.6875, 0.1875, 0.625, 0.1875, 0.625, 0.125, 0.6875, 0.5625, 0.6875, 0.625, 0.625, 0.625, 0.625, 0.5625, 0.6875, 0.0625, 0.6875, 0.125, 0.625, 0.125, 0.625, 0.0625, 0.6875, 0.5, 0.6875, 0.5625, 0.625, 0.5625, 0.625, 0.5, 0.6875, 0.9375, 0.6562, 1.0, 0.625, 0.9375, 0.6562, 0.0, 0.6875, 0.0625, 0.625, 0.0625, 0.6875, 0.4375, 0.6875, 0.5, 0.625, 0.5, 0.625, 0.4375, 0.6875, 0.875, 0.6875, 0.9375, 0.625, 0.9375, 0.625, 0.875, 0.6875, 0.375, 0.6875, 0.4375, 0.625, 0.4375, 0.625, 0.375, 0.6875, 0.8125, 0.6875, 0.875, 0.625, 0.875, 0.625, 0.8125, 0.6875, 0.3125, 0.6875, 0.375, 0.625, 0.375, 0.625, 0.3125, 0.6875, 0.75, 0.6875, 0.8125, 0.625, 0.8125, 0.625, 0.75, 0.6875, 0.25, 0.6875, 0.3125, 0.625, 0.3125, 0.625, 0.25, 0.6875, 0.6875, 0.6875, 0.75, 0.625, 0.75, 0.625, 0.6875, 0.6875, 0.1875, 0.6875, 0.25, 0.625, 0.25, 0.625, 0.1875, 0.6875, 0.625, 0.6875, 0.6875, 0.625, 0.6875, 0.625, 0.625, 0.625, 0.8125, 0.625, 0.875, 0.5625, 0.875, 0.5625, 0.8125, 0.625, 0.3125, 0.625, 0.375, 0.5625, 0.375, 0.5625, 0.3125, 0.625, 0.75, 0.625, 0.8125, 0.5625, 0.8125, 0.5625, 0.75, 0.625, 0.25, 0.625, 0.3125, 0.5625, 0.3125, 0.5625, 0.25, 0.625, 0.6875, 0.625, 0.75, 0.5625, 0.75, 0.5625, 0.6875, 0.625, 0.1875, 0.625, 0.25, 0.5625, 0.25, 0.5625, 0.1875, 0.625, 0.625, 0.625, 0.6875, 0.5625, 0.6875, 0.5625, 0.625, 0.625, 0.125, 0.625, 0.1875, 0.5625, 0.1875, 0.5625, 0.125, 0.625, 0.5625, 0.625, 0.625, 0.5625, 0.625, 0.5625, 0.5625, 0.625, 0.0625, 0.625, 0.125, 0.5625, 0.125, 0.5625, 0.0625, 0.625, 0.5, 0.625, 0.5625, 0.5625, 0.5625, 0.5625, 0.5, 0.625, 0.9375, 0.5938, 1.0, 0.5625, 0.9375, 0.5938, 0.0, 0.625, 0.0625, 0.5625, 0.0625, 0.625, 0.4375, 0.625, 0.5, 0.5625, 0.5, 0.5625, 0.4375, 0.625, 0.875, 0.625, 0.9375, 0.5625, 0.9375, 0.5625, 0.875, 0.625, 0.375, 0.625, 0.4375, 0.5625, 0.4375, 0.5625, 0.375, 0.5625, 0.5625, 0.5625, 0.625, 0.5, 0.625, 0.5, 0.5625, 0.5625, 0.0625, 0.5625, 0.125, 0.5, 0.125, 0.5, 0.0625, 0.5625, 0.5, 0.5625, 0.5625, 0.5, 0.5625, 0.5, 0.5, 0.5625, 0.9375, 0.5312, 1.0, 0.5, 0.9375, 0.5312, 0.0, 0.5625, 0.0625, 0.5, 0.0625, 0.5625, 0.4375, 0.5625, 0.5, 0.5, 0.5, 0.5, 0.4375, 0.5625, 0.875, 0.5625, 0.9375, 0.5, 0.9375, 0.5, 0.875, 0.5625, 0.375, 0.5625, 0.4375, 0.5, 0.4375, 0.5, 0.375, 0.5625, 0.8125, 0.5625, 0.875, 0.5, 0.875, 0.5, 0.8125, 0.5625, 0.3125, 0.5625, 0.375, 0.5, 0.375, 0.5, 0.3125, 0.5625, 0.75, 0.5625, 0.8125, 0.5, 0.8125, 0.5, 0.75, 0.5625, 0.25, 0.5625, 0.3125, 0.5, 0.3125, 0.5, 0.25, 0.5625, 0.6875, 0.5625, 0.75, 0.5, 0.75, 0.5, 0.6875, 0.5625, 0.1875, 0.5625, 0.25, 0.5, 0.25, 0.5, 0.1875, 0.5625, 0.625, 0.5625, 0.6875, 0.5, 0.6875, 0.5, 0.625, 0.5625, 0.125, 0.5625, 0.1875, 0.5, 0.1875, 0.5, 0.125, 0.5, 0.3125, 0.5, 0.375, 0.4375, 0.375, 0.4375, 0.3125, 0.5, 0.75, 0.5, 0.8125, 0.4375, 0.8125, 0.4375, 0.75, 0.5, 0.25, 0.5, 0.3125, 0.4375, 0.3125, 0.4375, 0.25, 0.5, 0.6875, 0.5, 0.75, 0.4375, 0.75, 0.4375, 0.6875, 0.5, 0.1875, 0.5, 0.25, 0.4375, 0.25, 0.4375, 0.1875, 0.5, 0.625, 0.5, 0.6875, 0.4375, 0.6875, 0.4375, 0.625, 0.5, 0.125, 0.5, 0.1875, 0.4375, 0.1875, 0.4375, 0.125, 0.5, 0.5625, 0.5, 0.625, 0.4375, 0.625, 0.4375, 0.5625, 0.5, 0.0625, 0.5, 0.125, 0.4375, 0.125, 0.4375, 0.0625, 0.5, 0.5, 0.5, 0.5625, 0.4375, 0.5625, 0.4375, 0.5, 0.5, 0.9375, 0.4687, 1.0, 0.4375, 0.9375, 0.4687, 0.0, 0.5, 0.0625, 0.4375, 0.0625, 0.5, 0.4375, 0.5, 0.5, 0.4375, 0.5, 0.4375, 0.4375, 0.5, 0.875, 0.5, 0.9375, 0.4375, 0.9375, 0.4375, 0.875, 0.5, 0.375, 0.5, 0.4375, 0.4375, 0.4375, 0.4375, 0.375, 0.5, 0.8125, 0.5, 0.875, 0.4375, 0.875, 0.4375, 0.8125, 0.4375, 0.0625, 0.4375, 0.125, 0.375, 0.125, 0.375, 0.0625, 0.4375, 0.5, 0.4375, 0.5625, 0.375, 0.5625, 0.375, 0.5, 0.4375, 0.9375, 0.4062, 1.0, 0.375, 0.9375, 0.4062, 0.0, 0.4375, 0.0625, 0.375, 0.0625, 0.4375, 0.4375, 0.4375, 0.5, 0.375, 0.5, 0.375, 0.4375, 0.4375, 0.875, 0.4375, 0.9375, 0.375, 0.9375, 0.375, 0.875, 0.4375, 0.375, 0.4375, 0.4375, 0.375, 0.4375, 0.375, 0.375, 0.4375, 0.8125, 0.4375, 0.875, 0.375, 0.875, 0.375, 0.8125, 0.4375, 0.3125, 0.4375, 0.375, 0.375, 0.375, 0.375, 0.3125, 0.4375, 0.75, 0.4375, 0.8125, 0.375, 0.8125, 0.375, 0.75, 0.4375, 0.25, 0.4375, 0.3125, 0.375, 0.3125, 0.375, 0.25, 0.4375, 0.6875, 0.4375, 0.75, 0.375, 0.75, 0.375, 0.6875, 0.4375, 0.1875, 0.4375, 0.25, 0.375, 0.25, 0.375, 0.1875, 0.4375, 0.625, 0.4375, 0.6875, 0.375, 0.6875, 0.375, 0.625, 0.4375, 0.125, 0.4375, 0.1875, 0.375, 0.1875, 0.375, 0.125, 0.4375, 0.5625, 0.4375, 0.625, 0.375, 0.625, 0.375, 0.5625, 0.375, 0.75, 0.375, 0.8125, 0.3125, 0.8125, 0.3125, 0.75, 0.375, 0.25, 0.375, 0.3125, 0.3125, 0.3125, 0.3125, 0.25, 0.375, 0.6875, 0.375, 0.75, 0.3125, 0.75, 0.3125, 0.6875, 0.375, 0.1875, 0.375, 0.25, 0.3125, 0.25, 0.3125, 0.1875, 0.375, 0.625, 0.375, 0.6875, 0.3125, 0.6875, 0.3125, 0.625, 0.375, 0.125, 0.375, 0.1875, 0.3125, 0.1875, 0.3125, 0.125, 0.375, 0.5625, 0.375, 0.625, 0.3125, 0.625, 0.3125, 0.5625, 0.375, 0.0625, 0.375, 0.125, 0.3125, 0.125, 0.3125, 0.0625, 0.375, 0.5, 0.375, 0.5625, 0.3125, 0.5625, 0.3125, 0.5, 0.375, 0.9375, 0.3437, 1.0, 0.3125, 0.9375, 0.3437, 0.0, 0.375, 0.0625, 0.3125, 0.0625, 0.375, 0.4375, 0.375, 0.5, 0.3125, 0.5, 0.3125, 0.4375, 0.375, 0.875, 0.375, 0.9375, 0.3125, 0.9375, 0.3125, 0.875, 0.375, 0.375, 0.375, 0.4375, 0.3125, 0.4375, 0.3125, 0.375, 0.375, 0.8125, 0.375, 0.875, 0.3125, 0.875, 0.3125, 0.8125, 0.375, 0.3125, 0.375, 0.375, 0.3125, 0.375, 0.3125, 0.3125, 0.3125, 0.5, 0.3125, 0.5625, 0.25, 0.5625, 0.25, 0.5, 0.3125, 0.9375, 0.2812, 1.0, 0.25, 0.9375, 0.2812, 0.0, 0.3125, 0.0625, 0.25, 0.0625, 0.3125, 0.4375, 0.3125, 0.5, 0.25, 0.5, 0.25, 0.4375, 0.3125, 0.875, 0.3125, 0.9375, 0.25, 0.9375, 0.25, 0.875, 0.3125, 0.375, 0.3125, 0.4375, 0.25, 0.4375, 0.25, 0.375, 0.3125, 0.8125, 0.3125, 0.875, 0.25, 0.875, 0.25, 0.8125, 0.3125, 0.3125, 0.3125, 0.375, 0.25, 0.375, 0.25, 0.3125, 0.3125, 0.75, 0.3125, 0.8125, 0.25, 0.8125, 0.25, 0.75, 0.3125, 0.25, 0.3125, 0.3125, 0.25, 0.3125, 0.25, 0.25, 0.3125, 0.6875, 0.3125, 0.75, 0.25, 0.75, 0.25, 0.6875, 0.3125, 0.1875, 0.3125, 0.25, 0.25, 0.25, 0.25, 0.1875, 0.3125, 0.625, 0.3125, 0.6875, 0.25, 0.6875, 0.25, 0.625, 0.3125, 0.125, 0.3125, 0.1875, 0.25, 0.1875, 0.25, 0.125, 0.3125, 0.5625, 0.3125, 0.625, 0.25, 0.625, 0.25, 0.5625, 0.3125, 0.0625, 0.3125, 0.125, 0.25, 0.125, 0.25, 0.0625, 0.25, 0.25, 0.25, 0.3125, 0.1875, 0.3125, 0.1875, 0.25, 0.25, 0.6875, 0.25, 0.75, 0.1875, 0.75, 0.1875, 0.6875, 0.25, 0.1875, 0.25, 0.25, 0.1875, 0.25, 0.1875, 0.1875, 0.25, 0.625, 0.25, 0.6875, 0.1875, 0.6875, 0.1875, 0.625, 0.25, 0.125, 0.25, 0.1875, 0.1875, 0.1875, 0.1875, 0.125, 0.25, 0.5625, 0.25, 0.625, 0.1875, 0.625, 0.1875, 0.5625, 0.25, 0.0625, 0.25, 0.125, 0.1875, 0.125, 0.1875, 0.0625, 0.25, 0.5, 0.25, 0.5625, 0.1875, 0.5625, 0.1875, 0.5, 0.25, 0.9375, 0.2187, 1.0, 0.1875, 0.9375, 0.2187, 0.0, 0.25, 0.0625, 0.1875, 0.0625, 0.25, 0.4375, 0.25, 0.5, 0.1875, 0.5, 0.1875, 0.4375, 0.25, 0.875, 0.25, 0.9375, 0.1875, 0.9375, 0.1875, 0.875, 0.25, 0.375, 0.25, 0.4375, 0.1875, 0.4375, 0.1875, 0.375, 0.25, 0.8125, 0.25, 0.875, 0.1875, 0.875, 0.1875, 0.8125, 0.25, 0.3125, 0.25, 0.375, 0.1875, 0.375, 0.1875, 0.3125, 0.25, 0.75, 0.25, 0.8125, 0.1875, 0.8125, 0.1875, 0.75, 0.1562, 0.0, 0.1875, 0.0625, 0.125, 0.0625, 0.1875, 0.4375, 0.1875, 0.5, 0.125, 0.5, 0.125, 0.4375, 0.1875, 0.875, 0.1875, 0.9375, 0.125, 0.9375, 0.125, 0.875, 0.1875, 0.375, 0.1875, 0.4375, 0.125, 0.4375, 0.125, 0.375, 0.1875, 0.8125, 0.1875, 0.875, 0.125, 0.875, 0.125, 0.8125, 0.1875, 0.3125, 0.1875, 0.375, 0.125, 0.375, 0.125, 0.3125, 0.1875, 0.75, 0.1875, 0.8125, 0.125, 0.8125, 0.125, 0.75, 0.1875, 0.25, 0.1875, 0.3125, 0.125, 0.3125, 0.125, 0.25, 0.1875, 0.6875, 0.1875, 0.75, 0.125, 0.75, 0.125, 0.6875, 0.1875, 0.1875, 0.1875, 0.25, 0.125, 0.25, 0.125, 0.1875, 0.1875, 0.625, 0.1875, 0.6875, 0.125, 0.6875, 0.125, 0.625, 0.1875, 0.125, 0.1875, 0.1875, 0.125, 0.1875, 0.125, 0.125, 0.1875, 0.5625, 0.1875, 0.625, 0.125, 0.625, 0.125, 0.5625, 0.1875, 0.0625, 0.1875, 0.125, 0.125, 0.125, 0.125, 0.0625, 0.1875, 0.5, 0.1875, 0.5625, 0.125, 0.5625, 0.125, 0.5, 0.1875, 0.9375, 0.1562, 1.0, 0.125, 0.9375, 0.125, 0.1875, 0.125, 0.25, 0.0625, 0.25, 0.0625, 0.1875, 0.125, 0.625, 0.125, 0.6875, 0.0625, 0.6875, 0.0625, 0.625, 0.125, 0.125, 0.125, 0.1875, 0.0625, 0.1875, 0.0625, 0.125, 0.125, 0.5625, 0.125, 0.625, 0.0625, 0.625, 0.0625, 0.5625, 0.125, 0.0625, 0.125, 0.125, 0.0625, 0.125, 0.0625, 0.0625, 0.125, 0.5, 0.125, 0.5625, 0.0625, 0.5625, 0.0625, 0.5, 0.125, 0.9375, 0.09375, 1.0, 0.0625, 0.9375, 0.09375, 0.0, 0.125, 0.0625, 0.0625, 0.0625, 0.125, 0.4375, 0.125, 0.5, 0.0625, 0.5, 0.0625, 0.4375, 0.125, 0.875, 0.125, 0.9375, 0.0625, 0.9375, 0.0625, 0.875, 0.125, 0.375, 0.125, 0.4375, 0.0625, 0.4375, 0.0625, 0.375, 0.125, 0.8125, 0.125, 0.875, 0.0625, 0.875, 0.0625, 0.8125, 0.125, 0.3125, 0.125, 0.375, 0.0625, 0.375, 0.0625, 0.3125, 0.125, 0.75, 0.125, 0.8125, 0.0625, 0.8125, 0.0625, 0.75, 0.125, 0.25, 0.125, 0.3125, 0.0625, 0.3125, 0.0625, 0.25, 0.125, 0.6875, 0.125, 0.75, 0.0625, 0.75, 0.0625, 0.6875, 0.0625, 0.875, 0.0625, 0.9375, 0.0, 0.9375, 0.0, 0.875, 0.0625, 0.375, 0.0625, 0.4375, 0.0, 0.4375, 0.0, 0.375, 0.0625, 0.8125, 0.0625, 0.875, 0.0, 0.875, 0.0, 0.8125, 0.0625, 0.3125, 0.0625, 0.375, 0.0, 0.375, 0.0, 0.3125, 0.0625, 0.75, 0.0625, 0.8125, 0.0, 0.8125, 0.0, 0.75, 0.0625, 0.25, 0.0625, 0.3125, 0.0, 0.3125, 0.0, 0.25, 0.0625, 0.6875, 0.0625, 0.75, 0.0, 0.75, 0.0, 0.6875, 0.0625, 0.1875, 0.0625, 0.25, 0.0, 0.25, 0.0, 0.1875, 0.0625, 0.625, 0.0625, 0.6875, 0.0, 0.6875, 0.0, 0.625, 0.0625, 0.125, 0.0625, 0.1875, 0.0, 0.1875, 0.0, 0.125, 0.0625, 0.5625, 0.0625, 0.625, 0.0, 0.625, 0.0, 0.5625, 0.0625, 0.0625, 0.0625, 0.125, 0.0, 0.125, 0.0, 0.0625, 0.0625, 0.5, 0.0625, 0.5625, 0.0, 0.5625, 0.0, 0.5, 0.0625, 0.9375, 0.03125, 1.0, 0.0, 0.9375, 0.03125, 0.0, 0.0625, 0.0625, 0.0, 0.0625, 0.0625, 0.4375, 0.0625, 0.5, 0.0, 0.5, 0.0, 0.4375, 1.0, 0.625, 1.0, 0.6875, 0.9375, 0.6875, 0.9375, 0.625, 1.0, 0.125, 1.0, 0.1875, 0.9375, 0.1875, 0.9375, 0.125, 1.0, 0.5625, 1.0, 0.625, 0.9375, 0.625, 0.9375, 0.5625, 1.0, 0.0625, 1.0, 0.125, 0.9375, 0.125, 0.9375, 0.0625, 1.0, 0.5, 1.0, 0.5625, 0.9375, 0.5625, 0.9375, 0.5, 1.0, 0.9375, 0.9687, 1.0, 0.9375, 0.9375, 0.9687, 0.0, 1.0, 0.0625, 0.9375, 0.0625, 1.0, 0.4375, 1.0, 0.5, 0.9375, 0.5, 0.9375, 0.4375, 1.0, 0.875, 1.0, 0.9375, 0.9375, 0.9375, 0.9375, 0.875, 1.0, 0.375, 1.0, 0.4375, 0.9375, 0.4375, 0.9375, 0.375, 1.0, 0.8125, 1.0, 0.875, 0.9375, 0.875, 0.9375, 0.8125, 1.0, 0.3125, 1.0, 0.375, 0.9375, 0.375, 0.9375, 0.3125, 1.0, 0.75, 1.0, 0.8125, 0.9375, 0.8125, 0.9375, 0.75, 1.0, 0.25, 1.0, 0.3125, 0.9375, 0.3125, 0.9375, 0.25, 1.0, 0.6875, 1.0, 0.75, 0.9375, 0.75, 0.9375, 0.6875, 1.0, 0.1875, 1.0, 0.25, 0.9375, 0.25, 0.9375, 0.1875, 0.9375, 0.375, 0.9375, 0.4375, 0.875, 0.4375, 0.875, 0.375, 0.9375, 0.8125, 0.9375, 0.875, 0.875, 0.875, 0.875, 0.8125, 0.9375, 0.3125, 0.9375, 0.375, 0.875, 0.375, 0.875, 0.3125, 0.9375, 0.75, 0.9375, 0.8125, 0.875, 0.8125, 0.875, 0.75, 0.9375, 0.25, 0.9375, 0.3125, 0.875, 0.3125, 0.875, 0.25, 0.9375, 0.6875, 0.9375, 0.75, 0.875, 0.75, 0.875, 0.6875, 0.9375, 0.1875, 0.9375, 0.25, 0.875, 0.25, 0.875, 0.1875, 0.9375, 0.625, 0.9375, 0.6875, 0.875, 0.6875, 0.875, 0.625, 0.9375, 0.125, 0.9375, 0.1875, 0.875, 0.1875, 0.875, 0.125, 0.9375, 0.5625, 0.9375, 0.625, 0.875, 0.625, 0.875, 0.5625, 0.9375, 0.0625, 0.9375, 0.125, 0.875, 0.125, 0.875, 0.0625, 0.9375, 0.5, 0.9375, 0.5625, 0.875, 0.5625, 0.875, 0.5, 0.9375, 0.9375, 0.9062, 1.0, 0.875, 0.9375, 0.9062, 0.0, 0.9375, 0.0625, 0.875, 0.0625, 0.9375, 0.4375, 0.9375, 0.5, 0.875, 0.5, 0.875, 0.4375, 0.9375, 0.875, 0.9375, 0.9375, 0.875, 0.9375, 0.875, 0.875, 0.875, 0.125, 0.875, 0.1875, 0.8125, 0.1875, 0.8125, 0.125, 0.875, 0.5625, 0.875, 0.625, 0.8125, 0.625, 0.8125, 0.5625, 0.875, 0.0625, 0.875, 0.125, 0.8125, 0.125, 0.8125, 0.0625, 0.875, 0.5, 0.875, 0.5625, 0.8125, 0.5625, 0.8125, 0.5, 0.875, 0.9375, 0.8437, 1.0, 0.8125, 0.9375, 0.8437, 0.0, 0.875, 0.0625, 0.8125, 0.0625, 0.875, 0.4375, 0.875, 0.5, 0.8125, 0.5, 0.8125, 0.4375, 0.875, 0.875, 0.875, 0.9375, 0.8125, 0.9375, 0.8125, 0.875, 0.875, 0.375, 0.875, 0.4375, 0.8125, 0.4375, 0.8125, 0.375, 0.875, 0.8125, 0.875, 0.875, 0.8125, 0.875, 0.8125, 0.8125, 0.875, 0.3125, 0.875, 0.375, 0.8125, 0.375, 0.8125, 0.3125, 0.875, 0.75, 0.875, 0.8125, 0.8125, 0.8125, 0.8125, 0.75, 0.875, 0.25, 0.875, 0.3125, 0.8125, 0.3125, 0.8125, 0.25, 0.875, 0.6875, 0.875, 0.75, 0.8125, 0.75, 0.8125, 0.6875, 0.875, 0.1875, 0.875, 0.25, 0.8125, 0.25, 0.8125, 0.1875, 0.875, 0.625, 0.875, 0.6875, 0.8125, 0.6875, 0.8125, 0.625, 0.8125, 0.8125, 0.8125, 0.875, 0.75, 0.875, 0.75, 0.8125, 0.8125, 0.3125, 0.8125, 0.375, 0.75, 0.375, 0.75, 0.3125, 0.8125, 0.75, 0.8125, 0.8125, 0.75, 0.8125, 0.75, 0.75, 0.8125, 0.25, 0.8125, 0.3125, 0.75, 0.3125, 0.75, 0.25, 0.8125, 0.6875, 0.8125, 0.75, 0.75, 0.75, 0.75, 0.6875, 0.8125, 0.1875, 0.8125, 0.25, 0.75, 0.25, 0.75, 0.1875, 0.8125, 0.625, 0.8125, 0.6875, 0.75, 0.6875, 0.75, 0.625, 0.8125, 0.125, 0.8125, 0.1875, 0.75, 0.1875, 0.75, 0.125, 0.8125, 0.5625, 0.8125, 0.625, 0.75, 0.625, 0.75, 0.5625, 0.8125, 0.0625, 0.8125, 0.125, 0.75, 0.125, 0.75, 0.0625, 0.8125, 0.5, 0.8125, 0.5625, 0.75, 0.5625, 0.75, 0.5, 0.8125, 0.9375, 0.7812, 1.0, 0.75, 0.9375, 0.7812, 0.0, 0.8125, 0.0625, 0.75, 0.0625, 0.8125, 0.4375, 0.8125, 0.5, 0.75, 0.5, 0.75, 0.4375, 0.8125, 0.875, 0.8125, 0.9375, 0.75, 0.9375, 0.75, 0.875, 0.8125, 0.375, 0.8125, 0.4375, 0.75, 0.4375, 0.75, 0.375])
me_sphere.update()
me_cylinder_001 = bpy.data.meshes.new('Cylinder.001')
me_cylinder_001.from_pydata([(0.0, 1.479, -7.956), (0.0, 1.479, 7.956), (0.5962, 1.479, -7.956), (0.5962, 1.479, 7.956), (1.102, 1.102, -7.956), (1.102, 1.102, 7.956), (1.439, 0.5962, -7.956), (1.439, 0.5962, 7.956), (1.558, 0.0, -7.956), (1.558, 0.0, 7.956), (1.439, -0.5962, -7.956), (1.439, -0.5962, 7.956), (1.102, -1.102, -7.956), (1.102, -1.102, 7.956), (0.5962, -1.479, -7.956), (0.5962, -1.479, 7.956), (0.0, -1.479, -7.956), (0.0, -1.479, 7.956), (-0.5962, -1.479, -7.956), (-0.5962, -1.479, 7.956), (-1.102, -1.102, -7.956), (-1.102, -1.102, 7.956), (-1.439, -0.5962, -7.956), (-1.439, -0.5962, 7.956), (-1.558, 0.0, -7.956), (-1.558, 0.0, 7.956), (-1.439, 0.5962, -7.956), (-1.439, 0.5962, 7.956), (-1.102, 1.102, -7.956), (-1.102, 1.102, 7.956), (-0.5962, 1.479, -7.956), (-0.5962, 1.479, 7.956)], [], [(0, 1, 3, 2), (2, 3, 5, 4), (4, 5, 7, 6), (6, 7, 9, 8), (8, 9, 11, 10), (10, 11, 13, 12), (12, 13, 15, 14), (14, 15, 17, 16), (16, 17, 19, 18), (18, 19, 21, 20), (20, 21, 23, 22), (22, 23, 25, 24), (24, 25, 27, 26), (26, 27, 29, 28), (3, 1, 31, 29, 27, 25, 23, 21, 19, 17, 15, 13, 11, 9, 7, 5), (28, 29, 31, 30), (30, 31, 1, 0), (0, 2, 4, 6, 8, 10, 12, 14, 16, 18, 20, 22, 24, 26, 28, 30)])
me_cylinder_001.polygons.foreach_set('use_smooth', [True] * 18)
_uv = me_cylinder_001.uv_layers.new(name='UVMap')
_uv.uv.foreach_set('vector', [1.0, 0.5, 1.0, 1.0, 0.9375, 1.0, 0.9375, 0.5, 0.9375, 0.5, 0.9375, 1.0, 0.875, 1.0, 0.875, 0.5, 0.875, 0.5, 0.875, 1.0, 0.8125, 1.0, 0.8125, 0.5, 0.8125, 0.5, 0.8125, 1.0, 0.75, 1.0, 0.75, 0.5, 0.75, 0.5, 0.75, 1.0, 0.6875, 1.0, 0.6875, 0.5, 0.6875, 0.5, 0.6875, 1.0, 0.625, 1.0, 0.625, 0.5, 0.625, 0.5, 0.625, 1.0, 0.5625, 1.0, 0.5625, 0.5, 0.5625, 0.5, 0.5625, 1.0, 0.5, 1.0, 0.5, 0.5, 0.5, 0.5, 0.5, 1.0, 0.4375, 1.0, 0.4375, 0.5, 0.4375, 0.5, 0.4375, 1.0, 0.375, 1.0, 0.375, 0.5, 0.375, 0.5, 0.375, 1.0, 0.3125, 1.0, 0.3125, 0.5, 0.3125, 0.5, 0.3125, 1.0, 0.25, 1.0, 0.25, 0.5, 0.25, 0.5, 0.25, 1.0, 0.1875, 1.0, 0.1875, 0.5, 0.1875, 0.5, 0.1875, 1.0, 0.125, 1.0, 0.125, 0.5, 0.3418, 0.4717, 0.25, 0.49, 0.1582, 0.4717, 0.08029, 0.4197, 0.02827, 0.3418, 0.01, 0.25, 0.02827, 0.1582, 0.08029, 0.08029, 0.1582, 0.02827, 0.25, 0.01, 0.3418, 0.02827, 0.4197, 0.08029, 0.4717, 0.1582, 0.49, 0.25, 0.4717, 0.3418, 0.4197, 0.4197, 0.125, 0.5, 0.125, 1.0, 0.0625, 1.0, 0.0625, 0.5, 0.0625, 0.5, 0.0625, 1.0, 0.0, 1.0, 0.0, 0.5, 0.75, 0.49, 0.8418, 0.4717, 0.9197, 0.4197, 0.9717, 0.3418, 0.99, 0.25, 0.9717, 0.1582, 0.9197, 0.08029, 0.8418, 0.02827, 0.75, 0.01, 0.6582, 0.02827, 0.5803, 0.08029, 0.5283, 0.1582, 0.51, 0.25, 0.5283, 0.3418, 0.5803, 0.4197, 0.6582, 0.4717])
me_cylinder_001.update()
me_cylinder_003 = bpy.data.meshes.new('Cylinder.003')
me_cylinder_003.from_pydata([(0.0, 1.479, -7.956), (0.0, 1.479, 7.956), (0.5962, 1.479, -7.956), (0.5962, 1.479, 7.956), (1.102, 1.102, -7.956), (1.102, 1.102, 7.956), (1.439, 0.5962, -7.956), (1.439, 0.5962, 7.956), (1.558, 0.0, -7.956), (1.558, 0.0, 7.956), (1.439, -0.5962, -7.956), (1.439, -0.5962, 7.956), (1.102, -1.102, -7.956), (1.102, -1.102, 7.956), (0.5962, -1.479, -7.956), (0.5962, -1.479, 7.956), (0.0, -1.479, -7.956), (0.0, -1.479, 7.956), (-0.5962, -1.479, -7.956), (-0.5962, -1.479, 7.956), (-1.102, -1.102, -7.956), (-1.102, -1.102, 7.956), (-1.439, -0.5962, -7.956), (-1.439, -0.5962, 7.956), (-1.558, 0.0, -7.956), (-1.558, 0.0, 7.956), (-1.439, 0.5962, -7.956), (-1.439, 0.5962, 7.956), (-1.102, 1.102, -7.956), (-1.102, 1.102, 7.956), (-0.5962, 1.479, -7.956), (-0.5962, 1.479, 7.956)], [], [(0, 1, 3, 2), (2, 3, 5, 4), (4, 5, 7, 6), (6, 7, 9, 8), (8, 9, 11, 10), (10, 11, 13, 12), (12, 13, 15, 14), (14, 15, 17, 16), (16, 17, 19, 18), (18, 19, 21, 20), (20, 21, 23, 22), (22, 23, 25, 24), (24, 25, 27, 26), (26, 27, 29, 28), (3, 1, 31, 29, 27, 25, 23, 21, 19, 17, 15, 13, 11, 9, 7, 5), (28, 29, 31, 30), (30, 31, 1, 0), (0, 2, 4, 6, 8, 10, 12, 14, 16, 18, 20, 22, 24, 26, 28, 30)])
me_cylinder_003.polygons.foreach_set('use_smooth', [True] * 18)
_uv = me_cylinder_003.uv_layers.new(name='UVMap')
_uv.uv.foreach_set('vector', [1.0, 0.5, 1.0, 1.0, 0.9375, 1.0, 0.9375, 0.5, 0.9375, 0.5, 0.9375, 1.0, 0.875, 1.0, 0.875, 0.5, 0.875, 0.5, 0.875, 1.0, 0.8125, 1.0, 0.8125, 0.5, 0.8125, 0.5, 0.8125, 1.0, 0.75, 1.0, 0.75, 0.5, 0.75, 0.5, 0.75, 1.0, 0.6875, 1.0, 0.6875, 0.5, 0.6875, 0.5, 0.6875, 1.0, 0.625, 1.0, 0.625, 0.5, 0.625, 0.5, 0.625, 1.0, 0.5625, 1.0, 0.5625, 0.5, 0.5625, 0.5, 0.5625, 1.0, 0.5, 1.0, 0.5, 0.5, 0.5, 0.5, 0.5, 1.0, 0.4375, 1.0, 0.4375, 0.5, 0.4375, 0.5, 0.4375, 1.0, 0.375, 1.0, 0.375, 0.5, 0.375, 0.5, 0.375, 1.0, 0.3125, 1.0, 0.3125, 0.5, 0.3125, 0.5, 0.3125, 1.0, 0.25, 1.0, 0.25, 0.5, 0.25, 0.5, 0.25, 1.0, 0.1875, 1.0, 0.1875, 0.5, 0.1875, 0.5, 0.1875, 1.0, 0.125, 1.0, 0.125, 0.5, 0.3418, 0.4717, 0.25, 0.49, 0.1582, 0.4717, 0.08029, 0.4197, 0.02827, 0.3418, 0.01, 0.25, 0.02827, 0.1582, 0.08029, 0.08029, 0.1582, 0.02827, 0.25, 0.01, 0.3418, 0.02827, 0.4197, 0.08029, 0.4717, 0.1582, 0.49, 0.25, 0.4717, 0.3418, 0.4197, 0.4197, 0.125, 0.5, 0.125, 1.0, 0.0625, 1.0, 0.0625, 0.5, 0.0625, 0.5, 0.0625, 1.0, 0.0, 1.0, 0.0, 0.5, 0.75, 0.49, 0.8418, 0.4717, 0.9197, 0.4197, 0.9717, 0.3418, 0.99, 0.25, 0.9717, 0.1582, 0.9197, 0.08029, 0.8418, 0.02827, 0.75, 0.01, 0.6582, 0.02827, 0.5803, 0.08029, 0.5283, 0.1582, 0.51, 0.25, 0.5283, 0.3418, 0.5803, 0.4197, 0.6582, 0.4717])
me_cylinder_003.update()

# ---- objects
ob_cube = bpy.data.objects.new('Cube', me_cube)
ob_light = bpy.data.objects.new('Light', light_light)
ob_camera = bpy.data.objects.new('Camera', cam_camera)
ob_cylinder = bpy.data.objects.new('Cylinder', me_cylinder)
ob_cylinder_002 = bpy.data.objects.new('Cylinder.002', me_cylinder_002)
ob_light_001 = bpy.data.objects.new('Light.001', light_light_001)
ob_gem = bpy.data.objects.new('Gem', me_gem)
ob_sphere = bpy.data.objects.new('Sphere', me_sphere)
ob_cylinder_001 = bpy.data.objects.new('Cylinder.001', me_cylinder_001)
ob_cylinder_003 = bpy.data.objects.new('Cylinder.003', me_cylinder_003)

# ---- transforms, parenting, visibility, modifiers, constraints
ob_cube.location = (0.0, 0.0, 0.0)
ob_cube.lock_rotations_4d = False
ob_cube.empty_display_type = 'ARROWS'
ob_cube.lineart.crease_threshold = 0.0
_m = ob_cube.modifiers.new('BTool_Sphere', 'BOOLEAN')
_m.object = ob_sphere
_m = ob_cube.modifiers.new('Bevel', 'BEVEL')
_m.width = 0.018
_m.width_pct = 0.018
_m.segments = 3
_m.harden_normals = True
_m.miter_outer = 'MITER_ARC'
ob_light.location = (7.024, 1.005, 5.904)
ob_light.rotation_euler = (0.8152, -0.1981, 1.639)
ob_light.lock_rotations_4d = False
ob_light.empty_display_type = 'ARROWS'
ob_light.color = (0.0, 0.0, 0.0, 0.0)
ob_light.lineart.crease_threshold = 0.0
ob_camera.location = (7.359, -6.926, 4.958)
ob_camera.rotation_euler = (1.109, 0.0, 0.8149)
ob_camera.lock_rotations_4d = False
ob_camera.empty_display_type = 'ARROWS'
ob_camera.color = (0.0, 0.0, 0.0, 0.0)
ob_camera.display_type = 'WIRE'
ob_camera.lineart.crease_threshold = 0.0
ob_cylinder.location = (0.0, 0.0, 0.0)
_m = ob_cylinder.modifiers.new('BTool_Cylinder.001', 'BOOLEAN')
_m.object = ob_cylinder_001
_m = ob_cylinder.modifiers.new('BTool_Cylinder.003', 'BOOLEAN')
_m.object = ob_cylinder_003
_m = ob_cylinder.modifiers.new('Bevel', 'BEVEL')
_m.width = 0.007
_m.width_pct = 0.007
_m.segments = 3
_m.harden_normals = True
_m.miter_outer = 'MITER_ARC'
ob_cylinder_002.location = (-1.192e-07, 0.0, 0.0)
ob_cylinder_002.rotation_euler = (-0.0, 1.571, 0.0)
_m = ob_cylinder_002.modifiers.new('Mirror', 'MIRROR')
_m.use_axis = (False, False, True)
_m = ob_cylinder_002.modifiers.new('Bevel', 'BEVEL')
_m.width = 0.013
_m.width_pct = 0.013
_m.segments = 3
_m = ob_cylinder_002.modifiers.new('Auto Smooth', 'NODES')
_m.node_group = ng_auto_smooth
_gi = [s.identifier for s in ng_auto_smooth.interface.items_tree if s.item_type == 'SOCKET' and s.in_out == 'INPUT']
_m[_gi[1]] = 0.5236  # Angle
ob_light_001.location = (0.2158, -8.84, 0.6744)
ob_light_001.rotation_euler = (1.39, -1.166, 0.2016)
ob_light_001.lock_rotations_4d = False
ob_light_001.empty_display_type = 'ARROWS'
ob_light_001.color = (0.0, 0.0, 0.0, 0.0)
ob_light_001.lineart.crease_threshold = 0.0
ob_gem.location = (0.0, 0.0, 0.0)
ob_gem.rotation_euler = (-11.0, 1.571, 0.0)
ob_sphere.location = (0.0, 0.0, 0.0)
ob_sphere.visible_camera = False
ob_sphere.visible_diffuse = False
ob_sphere.visible_glossy = False
ob_sphere.visible_transmission = False
ob_sphere.visible_volume_scatter = False
ob_sphere.visible_shadow = False
ob_sphere.display_type = 'BOUNDS'
_m = ob_sphere.modifiers.new('Auto Smooth', 'NODES')
_m.node_group = ng_auto_smooth
_gi = [s.identifier for s in ng_auto_smooth.interface.items_tree if s.item_type == 'SOCKET' and s.in_out == 'INPUT']
_m[_gi[1]] = 0.5236  # Angle
ob_cylinder_001.location = (0.0, 0.0, 0.0)
ob_cylinder_001.rotation_euler = (1.571, -0.0, 0.0)
ob_cylinder_001.scale = (0.9044, 0.9044, 0.9044)
ob_cylinder_001.hide_render = True
ob_cylinder_001.visible_camera = False
ob_cylinder_001.visible_diffuse = False
ob_cylinder_001.visible_glossy = False
ob_cylinder_001.visible_transmission = False
ob_cylinder_001.visible_volume_scatter = False
ob_cylinder_001.visible_shadow = False
ob_cylinder_001.display_type = 'BOUNDS'
_m = ob_cylinder_001.modifiers.new('Auto Smooth', 'NODES')
_m.node_group = ng_auto_smooth
_gi = [s.identifier for s in ng_auto_smooth.interface.items_tree if s.item_type == 'SOCKET' and s.in_out == 'INPUT']
_m[_gi[1]] = 0.5236  # Angle
ob_cylinder_003.location = (0.0, 0.0, 0.0)
ob_cylinder_003.rotation_euler = (-0.0, 1.571, 0.0)
ob_cylinder_003.scale = (0.3075, 0.3075, 0.3075)
ob_cylinder_003.hide_render = True
ob_cylinder_003.visible_camera = False
ob_cylinder_003.visible_diffuse = False
ob_cylinder_003.visible_glossy = False
ob_cylinder_003.visible_transmission = False
ob_cylinder_003.visible_volume_scatter = False
ob_cylinder_003.visible_shadow = False
ob_cylinder_003.display_type = 'BOUNDS'
_m = ob_cylinder_003.modifiers.new('BTool_Cylinder.001', 'BOOLEAN')
_m.object = ob_cylinder_001
_m = ob_cylinder_003.modifiers.new('Auto Smooth', 'NODES')
_m.node_group = ng_auto_smooth
_gi = [s.identifier for s in ng_auto_smooth.interface.items_tree if s.item_type == 'SOCKET' and s.in_out == 'INPUT']
_m[_gi[1]] = 0.5236  # Angle

# ---- collection membership
col_collection.objects.link(ob_cube)
col_collection.objects.link(ob_light)
col_collection.objects.link(ob_camera)
col_collection.objects.link(ob_cylinder)
col_collection.objects.link(ob_cylinder_002)
col_collection.objects.link(ob_light_001)
col_collection.objects.link(ob_gem)
col_cutters.objects.link(ob_sphere)
col_cutters.objects.link(ob_cylinder_001)
col_cutters.objects.link(ob_cylinder_003)

# ---- scene / render settings (as saved in the file)
scene.camera = ob_camera
scene.frame_start = 1; scene.frame_end = 160; scene.frame_set(0)
scene.render.engine = 'CYCLES'
scene.cycles.sampling_pattern = 'TABULATED_SOBOL'
bpy.context.view_layer.update()
